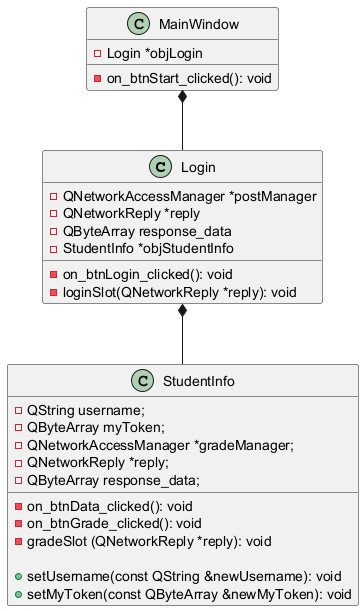

The diagram above was rendered by PlantUML. Its source (embedded in the PNG):
@startuml

class Login {
    - on_btnLogin_clicked(): void
    - loginSlot(QNetworkReply *reply): void
    - QNetworkAccessManager *postManager
    - QNetworkReply *reply
    - QByteArray response_data
    - StudentInfo *objStudentInfo
}

class MainWindow {
	- Login *objLogin
	- on_btnStart_clicked(): void

}
MainWindow *-- Login
Login *-- StudentInfo

class StudentInfo {
    - QString username;
    - QByteArray myToken;
    - QNetworkAccessManager *gradeManager;
    - QNetworkReply *reply;
    - QByteArray response_data;

    - on_btnData_clicked(): void
    - on_btnGrade_clicked(): void
    - gradeSlot (QNetworkReply *reply): void
   
    + setUsername(const QString &newUsername): void
    + setMyToken(const QByteArray &newMyToken): void

}

@enduml